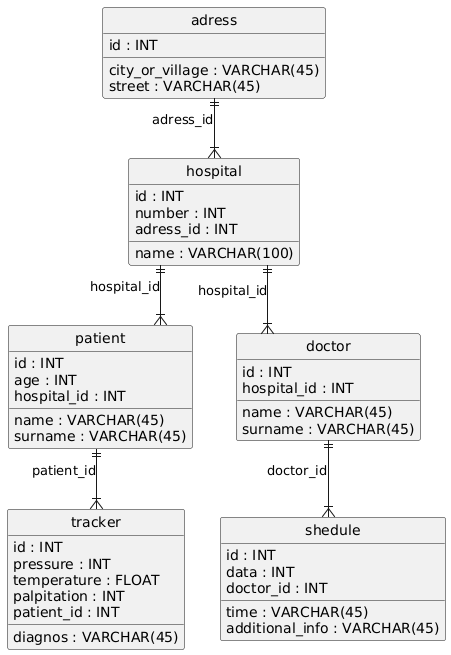

The diagram above was rendered by PlantUML. Its source (embedded in the PNG):
@startuml
hide circle
skinparam linetype ortho

entity "adress" as adress {
  id : INT
  city_or_village : VARCHAR(45)
  street : VARCHAR(45)
}

entity "hospital" as hospital {
  id : INT
  name : VARCHAR(100)
  number : INT
  adress_id : INT
}

entity "patient" as patient {
  id : INT
  name : VARCHAR(45)
  surname : VARCHAR(45)
  age : INT
  hospital_id : INT
}

entity "doctor" as doctor {
  id : INT
  name : VARCHAR(45)
  surname : VARCHAR(45)
  hospital_id : INT
}

entity "tracker" as tracker {
  id : INT
  pressure : INT
  temperature : FLOAT
  palpitation : INT
  diagnos : VARCHAR(45)
  patient_id : INT
}

entity "shedule" as shedule {
  id : INT
  data : INT
  time : VARCHAR(45)
  additional_info : VARCHAR(45)
  doctor_id : INT
}

adress ||--|{ hospital : "adress_id"
hospital ||--|{ patient : "hospital_id"
hospital ||--|{ doctor : "hospital_id"
patient ||--|{ tracker : "patient_id"
doctor ||--|{ shedule : "doctor_id"
@enduml